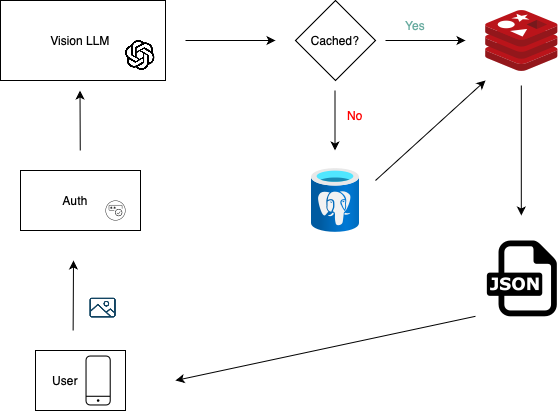

The diagram above was exported from draw.io. Its source (the exported page's mxGraphModel, read from the mxfile embedded in the PNG):
<mxGraphModel dx="705" dy="475" grid="1" gridSize="10" guides="1" tooltips="1" connect="1" arrows="1" fold="1" page="1" pageScale="1" pageWidth="850" pageHeight="1100" math="0" shadow="0">
  <root>
    <mxCell id="0" />
    <mxCell id="1" parent="0" />
    <mxCell id="QlZvBFA75qIOt2VUL-IY-2" value="" style="rounded=0;whiteSpace=wrap;html=1;" parent="1" vertex="1">
      <mxGeometry x="70" y="370" width="90" height="60" as="geometry" />
    </mxCell>
    <mxCell id="QlZvBFA75qIOt2VUL-IY-3" value="User" style="text;html=1;align=center;verticalAlign=middle;whiteSpace=wrap;rounded=0;" parent="1" vertex="1">
      <mxGeometry x="70" y="385" width="60" height="30" as="geometry" />
    </mxCell>
    <mxCell id="QlZvBFA75qIOt2VUL-IY-4" value="" style="sketch=0;verticalLabelPosition=bottom;sketch=0;aspect=fixed;html=1;verticalAlign=top;strokeColor=none;fillColor=#000000;align=center;outlineConnect=0;pointerEvents=1;shape=mxgraph.citrix2.mobile;" parent="1" vertex="1">
      <mxGeometry x="120" y="375" width="25.255" height="50" as="geometry" />
    </mxCell>
    <mxCell id="QlZvBFA75qIOt2VUL-IY-5" value="" style="endArrow=classic;html=1;rounded=0;" parent="1" edge="1">
      <mxGeometry width="50" height="50" relative="1" as="geometry">
        <mxPoint x="107.63" y="350" as="sourcePoint" />
        <mxPoint x="108" y="280" as="targetPoint" />
      </mxGeometry>
    </mxCell>
    <mxCell id="QlZvBFA75qIOt2VUL-IY-7" value="" style="shape=image;html=1;verticalAlign=top;verticalLabelPosition=bottom;labelBackgroundColor=#ffffff;imageAspect=0;aspect=fixed;image=https://cdn4.iconfinder.com/data/icons/evil-icons-user-interface/64/picture-128.png" parent="1" vertex="1">
      <mxGeometry x="120" y="310" width="35" height="35" as="geometry" />
    </mxCell>
    <mxCell id="TH2mMIgJRv8gaBvoKGSu-1" value="" style="rounded=0;whiteSpace=wrap;html=1;" vertex="1" parent="1">
      <mxGeometry x="55" y="190" width="120" height="60" as="geometry" />
    </mxCell>
    <mxCell id="TH2mMIgJRv8gaBvoKGSu-4" value="" style="sketch=0;verticalLabelPosition=bottom;sketch=0;aspect=fixed;html=1;verticalAlign=top;strokeColor=none;fillColor=#000000;align=center;outlineConnect=0;pointerEvents=1;shape=mxgraph.citrix2.authentication_totp;" vertex="1" parent="1">
      <mxGeometry x="140" y="220" width="20" height="20" as="geometry" />
    </mxCell>
    <mxCell id="TH2mMIgJRv8gaBvoKGSu-5" value="Auth" style="text;html=1;align=center;verticalAlign=middle;whiteSpace=wrap;rounded=0;" vertex="1" parent="1">
      <mxGeometry x="80" y="205" width="60" height="30" as="geometry" />
    </mxCell>
    <mxCell id="TH2mMIgJRv8gaBvoKGSu-6" value="" style="rounded=0;whiteSpace=wrap;html=1;" vertex="1" parent="1">
      <mxGeometry x="35" y="20" width="165" height="80" as="geometry" />
    </mxCell>
    <mxCell id="TH2mMIgJRv8gaBvoKGSu-7" value="" style="shape=image;verticalLabelPosition=bottom;labelBackgroundColor=default;verticalAlign=top;aspect=fixed;imageAspect=0;image=data:image/png,(base64 omitted: 5808 chars);" vertex="1" parent="1">
      <mxGeometry x="160" y="60" width="29.6" height="30" as="geometry" />
    </mxCell>
    <mxCell id="TH2mMIgJRv8gaBvoKGSu-8" value="Vision LLM" style="text;html=1;align=center;verticalAlign=middle;whiteSpace=wrap;rounded=0;" vertex="1" parent="1">
      <mxGeometry x="70" y="45" width="90" height="30" as="geometry" />
    </mxCell>
    <mxCell id="TH2mMIgJRv8gaBvoKGSu-9" value="" style="endArrow=classic;html=1;rounded=0;" edge="1" parent="1">
      <mxGeometry width="50" height="50" relative="1" as="geometry">
        <mxPoint x="114.75" y="170" as="sourcePoint" />
        <mxPoint x="114.5" y="110" as="targetPoint" />
        <Array as="points" />
      </mxGeometry>
    </mxCell>
    <mxCell id="TH2mMIgJRv8gaBvoKGSu-10" value="" style="endArrow=classic;html=1;rounded=0;" edge="1" parent="1">
      <mxGeometry width="50" height="50" relative="1" as="geometry">
        <mxPoint x="220" y="60" as="sourcePoint" />
        <mxPoint x="310" y="60" as="targetPoint" />
      </mxGeometry>
    </mxCell>
    <mxCell id="TH2mMIgJRv8gaBvoKGSu-11" value="" style="rhombus;whiteSpace=wrap;html=1;" vertex="1" parent="1">
      <mxGeometry x="330" y="20" width="80" height="80" as="geometry" />
    </mxCell>
    <mxCell id="TH2mMIgJRv8gaBvoKGSu-12" value="Cached?" style="text;html=1;align=center;verticalAlign=middle;whiteSpace=wrap;rounded=0;" vertex="1" parent="1">
      <mxGeometry x="340" y="45" width="60" height="30" as="geometry" />
    </mxCell>
    <mxCell id="TH2mMIgJRv8gaBvoKGSu-13" value="&lt;font color=&quot;#ff0000&quot;&gt;No&lt;/font&gt;" style="text;html=1;align=center;verticalAlign=middle;whiteSpace=wrap;rounded=0;" vertex="1" parent="1">
      <mxGeometry x="360" y="120" width="60" height="30" as="geometry" />
    </mxCell>
    <mxCell id="TH2mMIgJRv8gaBvoKGSu-14" value="&lt;font color=&quot;#67ab9f&quot;&gt;Yes&lt;/font&gt;" style="text;html=1;align=center;verticalAlign=middle;whiteSpace=wrap;rounded=0;" vertex="1" parent="1">
      <mxGeometry x="420" y="30" width="60" height="30" as="geometry" />
    </mxCell>
    <mxCell id="TH2mMIgJRv8gaBvoKGSu-15" value="" style="endArrow=classic;html=1;rounded=0;" edge="1" parent="1">
      <mxGeometry width="50" height="50" relative="1" as="geometry">
        <mxPoint x="420" y="60" as="sourcePoint" />
        <mxPoint x="500" y="60" as="targetPoint" />
      </mxGeometry>
    </mxCell>
    <mxCell id="TH2mMIgJRv8gaBvoKGSu-16" value="" style="endArrow=classic;html=1;rounded=0;" edge="1" parent="1">
      <mxGeometry width="50" height="50" relative="1" as="geometry">
        <mxPoint x="369.5" y="110" as="sourcePoint" />
        <mxPoint x="369.5" y="170" as="targetPoint" />
      </mxGeometry>
    </mxCell>
    <mxCell id="TH2mMIgJRv8gaBvoKGSu-17" value="" style="image;sketch=0;aspect=fixed;html=1;points=[];align=center;fontSize=12;image=img/lib/mscae/Cache_Redis_Product.svg;" vertex="1" parent="1">
      <mxGeometry x="520" y="30" width="72.62" height="61" as="geometry" />
    </mxCell>
    <mxCell id="TH2mMIgJRv8gaBvoKGSu-18" value="" style="image;aspect=fixed;html=1;points=[];align=center;fontSize=12;image=img/lib/azure2/databases/Azure_Database_PostgreSQL_Server.svg;" vertex="1" parent="1">
      <mxGeometry x="346" y="188" width="48" height="64" as="geometry" />
    </mxCell>
    <mxCell id="TH2mMIgJRv8gaBvoKGSu-20" value="" style="endArrow=classic;html=1;rounded=0;" edge="1" parent="1">
      <mxGeometry width="50" height="50" relative="1" as="geometry">
        <mxPoint x="410" y="200" as="sourcePoint" />
        <mxPoint x="520" y="100" as="targetPoint" />
      </mxGeometry>
    </mxCell>
    <mxCell id="TH2mMIgJRv8gaBvoKGSu-21" value="" style="endArrow=classic;html=1;rounded=0;" edge="1" parent="1">
      <mxGeometry width="50" height="50" relative="1" as="geometry">
        <mxPoint x="555.81" y="105" as="sourcePoint" />
        <mxPoint x="555.81" y="235" as="targetPoint" />
      </mxGeometry>
    </mxCell>
    <mxCell id="TH2mMIgJRv8gaBvoKGSu-24" value="" style="dashed=0;outlineConnect=0;html=1;align=center;labelPosition=center;verticalLabelPosition=bottom;verticalAlign=top;shape=mxgraph.weblogos.json" vertex="1" parent="1">
      <mxGeometry x="521.31" y="260" width="70" height="75.8" as="geometry" />
    </mxCell>
    <mxCell id="TH2mMIgJRv8gaBvoKGSu-26" value="" style="endArrow=classic;html=1;rounded=0;" edge="1" parent="1">
      <mxGeometry width="50" height="50" relative="1" as="geometry">
        <mxPoint x="510" y="335.8" as="sourcePoint" />
        <mxPoint x="210" y="400" as="targetPoint" />
      </mxGeometry>
    </mxCell>
  </root>
</mxGraphModel>